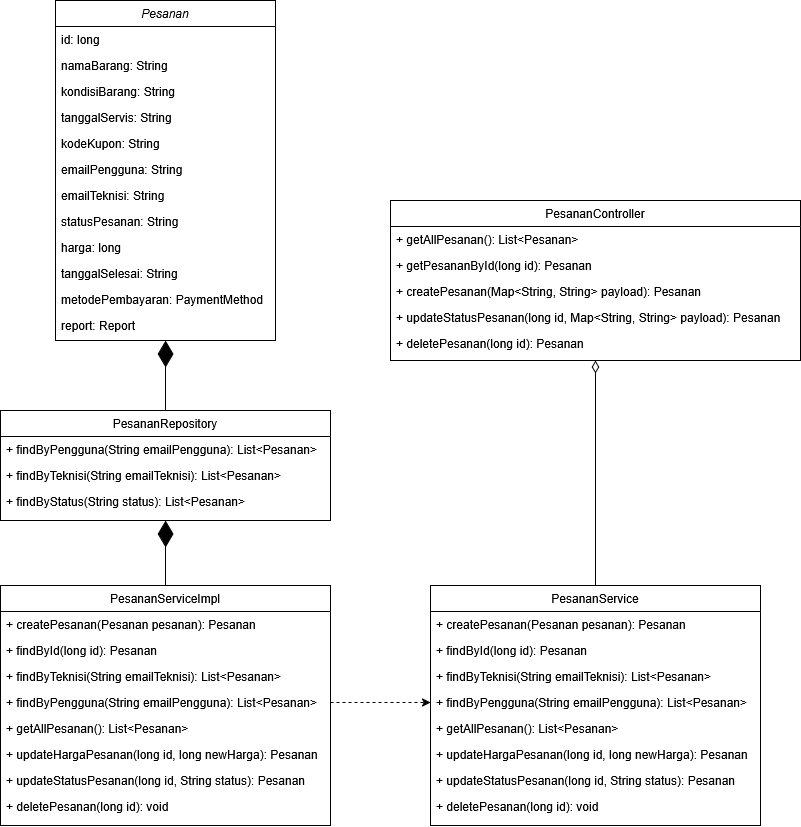

The diagram above was exported from draw.io. Its source (the exported page's mxGraphModel, read from the mxfile embedded in the PNG):
<mxGraphModel dx="1708" dy="832" grid="1" gridSize="10" guides="1" tooltips="1" connect="1" arrows="1" fold="1" page="1" pageScale="1" pageWidth="827" pageHeight="1169" math="0" shadow="0">
  <root>
    <mxCell id="WIyWlLk6GJQsqaUBKTNV-0" />
    <mxCell id="WIyWlLk6GJQsqaUBKTNV-1" parent="WIyWlLk6GJQsqaUBKTNV-0" />
    <mxCell id="zkfFHV4jXpPFQw0GAbJ--0" value="Pesanan" style="swimlane;fontStyle=2;align=center;verticalAlign=top;childLayout=stackLayout;horizontal=1;startSize=26;horizontalStack=0;resizeParent=1;resizeLast=0;collapsible=1;marginBottom=0;rounded=0;shadow=0;strokeWidth=1;" parent="WIyWlLk6GJQsqaUBKTNV-1" vertex="1">
      <mxGeometry x="55" width="220" height="340" as="geometry">
        <mxRectangle x="230" y="140" width="160" height="26" as="alternateBounds" />
      </mxGeometry>
    </mxCell>
    <mxCell id="zkfFHV4jXpPFQw0GAbJ--1" value="id: long" style="text;align=left;verticalAlign=top;spacingLeft=4;spacingRight=4;overflow=hidden;rotatable=0;points=[[0,0.5],[1,0.5]];portConstraint=eastwest;" parent="zkfFHV4jXpPFQw0GAbJ--0" vertex="1">
      <mxGeometry y="26" width="220" height="26" as="geometry" />
    </mxCell>
    <mxCell id="zkfFHV4jXpPFQw0GAbJ--2" value="namaBarang: String" style="text;align=left;verticalAlign=top;spacingLeft=4;spacingRight=4;overflow=hidden;rotatable=0;points=[[0,0.5],[1,0.5]];portConstraint=eastwest;rounded=0;shadow=0;html=0;" parent="zkfFHV4jXpPFQw0GAbJ--0" vertex="1">
      <mxGeometry y="52" width="220" height="26" as="geometry" />
    </mxCell>
    <mxCell id="zkfFHV4jXpPFQw0GAbJ--3" value="kondisiBarang: String" style="text;align=left;verticalAlign=top;spacingLeft=4;spacingRight=4;overflow=hidden;rotatable=0;points=[[0,0.5],[1,0.5]];portConstraint=eastwest;rounded=0;shadow=0;html=0;" parent="zkfFHV4jXpPFQw0GAbJ--0" vertex="1">
      <mxGeometry y="78" width="220" height="26" as="geometry" />
    </mxCell>
    <mxCell id="Af8QvjsGkkLu0VZ0asPv-0" value="tanggalServis: String" style="text;align=left;verticalAlign=top;spacingLeft=4;spacingRight=4;overflow=hidden;rotatable=0;points=[[0,0.5],[1,0.5]];portConstraint=eastwest;rounded=0;shadow=0;html=0;" vertex="1" parent="zkfFHV4jXpPFQw0GAbJ--0">
      <mxGeometry y="104" width="220" height="26" as="geometry" />
    </mxCell>
    <mxCell id="Af8QvjsGkkLu0VZ0asPv-1" value="kodeKupon: String" style="text;align=left;verticalAlign=top;spacingLeft=4;spacingRight=4;overflow=hidden;rotatable=0;points=[[0,0.5],[1,0.5]];portConstraint=eastwest;rounded=0;shadow=0;html=0;" vertex="1" parent="zkfFHV4jXpPFQw0GAbJ--0">
      <mxGeometry y="130" width="220" height="26" as="geometry" />
    </mxCell>
    <mxCell id="Af8QvjsGkkLu0VZ0asPv-3" value="emailPengguna: String" style="text;align=left;verticalAlign=top;spacingLeft=4;spacingRight=4;overflow=hidden;rotatable=0;points=[[0,0.5],[1,0.5]];portConstraint=eastwest;rounded=0;shadow=0;html=0;" vertex="1" parent="zkfFHV4jXpPFQw0GAbJ--0">
      <mxGeometry y="156" width="220" height="26" as="geometry" />
    </mxCell>
    <mxCell id="Af8QvjsGkkLu0VZ0asPv-2" value="emailTeknisi: String" style="text;align=left;verticalAlign=top;spacingLeft=4;spacingRight=4;overflow=hidden;rotatable=0;points=[[0,0.5],[1,0.5]];portConstraint=eastwest;rounded=0;shadow=0;html=0;" vertex="1" parent="zkfFHV4jXpPFQw0GAbJ--0">
      <mxGeometry y="182" width="220" height="26" as="geometry" />
    </mxCell>
    <mxCell id="Af8QvjsGkkLu0VZ0asPv-4" value="statusPesanan: String" style="text;align=left;verticalAlign=top;spacingLeft=4;spacingRight=4;overflow=hidden;rotatable=0;points=[[0,0.5],[1,0.5]];portConstraint=eastwest;rounded=0;shadow=0;html=0;" vertex="1" parent="zkfFHV4jXpPFQw0GAbJ--0">
      <mxGeometry y="208" width="220" height="26" as="geometry" />
    </mxCell>
    <mxCell id="Af8QvjsGkkLu0VZ0asPv-5" value="harga: long" style="text;align=left;verticalAlign=top;spacingLeft=4;spacingRight=4;overflow=hidden;rotatable=0;points=[[0,0.5],[1,0.5]];portConstraint=eastwest;rounded=0;shadow=0;html=0;" vertex="1" parent="zkfFHV4jXpPFQw0GAbJ--0">
      <mxGeometry y="234" width="220" height="26" as="geometry" />
    </mxCell>
    <mxCell id="Af8QvjsGkkLu0VZ0asPv-6" value="tanggalSelesai: String" style="text;align=left;verticalAlign=top;spacingLeft=4;spacingRight=4;overflow=hidden;rotatable=0;points=[[0,0.5],[1,0.5]];portConstraint=eastwest;rounded=0;shadow=0;html=0;" vertex="1" parent="zkfFHV4jXpPFQw0GAbJ--0">
      <mxGeometry y="260" width="220" height="26" as="geometry" />
    </mxCell>
    <mxCell id="Af8QvjsGkkLu0VZ0asPv-7" value="metodePembayaran: PaymentMethod" style="text;align=left;verticalAlign=top;spacingLeft=4;spacingRight=4;overflow=hidden;rotatable=0;points=[[0,0.5],[1,0.5]];portConstraint=eastwest;rounded=0;shadow=0;html=0;" vertex="1" parent="zkfFHV4jXpPFQw0GAbJ--0">
      <mxGeometry y="286" width="220" height="26" as="geometry" />
    </mxCell>
    <mxCell id="Af8QvjsGkkLu0VZ0asPv-8" value="report: Report" style="text;align=left;verticalAlign=top;spacingLeft=4;spacingRight=4;overflow=hidden;rotatable=0;points=[[0,0.5],[1,0.5]];portConstraint=eastwest;rounded=0;shadow=0;html=0;" vertex="1" parent="zkfFHV4jXpPFQw0GAbJ--0">
      <mxGeometry y="312" width="220" height="26" as="geometry" />
    </mxCell>
    <mxCell id="zkfFHV4jXpPFQw0GAbJ--17" value="PesananService" style="swimlane;fontStyle=0;align=center;verticalAlign=top;childLayout=stackLayout;horizontal=1;startSize=26;horizontalStack=0;resizeParent=1;resizeLast=0;collapsible=1;marginBottom=0;rounded=0;shadow=0;strokeWidth=1;" parent="WIyWlLk6GJQsqaUBKTNV-1" vertex="1">
      <mxGeometry x="430" y="585" width="330" height="240" as="geometry">
        <mxRectangle x="550" y="140" width="160" height="26" as="alternateBounds" />
      </mxGeometry>
    </mxCell>
    <mxCell id="zkfFHV4jXpPFQw0GAbJ--18" value="+ createPesanan(Pesanan pesanan): Pesanan" style="text;align=left;verticalAlign=top;spacingLeft=4;spacingRight=4;overflow=hidden;rotatable=0;points=[[0,0.5],[1,0.5]];portConstraint=eastwest;" parent="zkfFHV4jXpPFQw0GAbJ--17" vertex="1">
      <mxGeometry y="26" width="330" height="26" as="geometry" />
    </mxCell>
    <mxCell id="zkfFHV4jXpPFQw0GAbJ--19" value="+ findById(long id): Pesanan" style="text;align=left;verticalAlign=top;spacingLeft=4;spacingRight=4;overflow=hidden;rotatable=0;points=[[0,0.5],[1,0.5]];portConstraint=eastwest;rounded=0;shadow=0;html=0;" parent="zkfFHV4jXpPFQw0GAbJ--17" vertex="1">
      <mxGeometry y="52" width="330" height="26" as="geometry" />
    </mxCell>
    <mxCell id="zkfFHV4jXpPFQw0GAbJ--20" value="+ findByTeknisi(String emailTeknisi): List&lt;Pesanan&gt;" style="text;align=left;verticalAlign=top;spacingLeft=4;spacingRight=4;overflow=hidden;rotatable=0;points=[[0,0.5],[1,0.5]];portConstraint=eastwest;rounded=0;shadow=0;html=0;" parent="zkfFHV4jXpPFQw0GAbJ--17" vertex="1">
      <mxGeometry y="78" width="330" height="26" as="geometry" />
    </mxCell>
    <mxCell id="zkfFHV4jXpPFQw0GAbJ--21" value="+ findByPengguna(String emailPengguna): List&lt;Pesanan&gt;" style="text;align=left;verticalAlign=top;spacingLeft=4;spacingRight=4;overflow=hidden;rotatable=0;points=[[0,0.5],[1,0.5]];portConstraint=eastwest;rounded=0;shadow=0;html=0;" parent="zkfFHV4jXpPFQw0GAbJ--17" vertex="1">
      <mxGeometry y="104" width="330" height="26" as="geometry" />
    </mxCell>
    <mxCell id="zkfFHV4jXpPFQw0GAbJ--22" value="+ getAllPesanan(): List&lt;Pesanan&gt;" style="text;align=left;verticalAlign=top;spacingLeft=4;spacingRight=4;overflow=hidden;rotatable=0;points=[[0,0.5],[1,0.5]];portConstraint=eastwest;rounded=0;shadow=0;html=0;" parent="zkfFHV4jXpPFQw0GAbJ--17" vertex="1">
      <mxGeometry y="130" width="330" height="26" as="geometry" />
    </mxCell>
    <mxCell id="zkfFHV4jXpPFQw0GAbJ--24" value="+ updateHargaPesanan(long id, long newHarga): Pesanan" style="text;align=left;verticalAlign=top;spacingLeft=4;spacingRight=4;overflow=hidden;rotatable=0;points=[[0,0.5],[1,0.5]];portConstraint=eastwest;" parent="zkfFHV4jXpPFQw0GAbJ--17" vertex="1">
      <mxGeometry y="156" width="330" height="26" as="geometry" />
    </mxCell>
    <mxCell id="zkfFHV4jXpPFQw0GAbJ--25" value="+ updateStatusPesanan(long id, String status): Pesanan" style="text;align=left;verticalAlign=top;spacingLeft=4;spacingRight=4;overflow=hidden;rotatable=0;points=[[0,0.5],[1,0.5]];portConstraint=eastwest;" parent="zkfFHV4jXpPFQw0GAbJ--17" vertex="1">
      <mxGeometry y="182" width="330" height="26" as="geometry" />
    </mxCell>
    <mxCell id="Af8QvjsGkkLu0VZ0asPv-9" value="+ deletePesanan(long id): void" style="text;align=left;verticalAlign=top;spacingLeft=4;spacingRight=4;overflow=hidden;rotatable=0;points=[[0,0.5],[1,0.5]];portConstraint=eastwest;" vertex="1" parent="zkfFHV4jXpPFQw0GAbJ--17">
      <mxGeometry y="208" width="330" height="22" as="geometry" />
    </mxCell>
    <mxCell id="Af8QvjsGkkLu0VZ0asPv-11" value="PesananServiceImpl" style="swimlane;fontStyle=0;align=center;verticalAlign=top;childLayout=stackLayout;horizontal=1;startSize=26;horizontalStack=0;resizeParent=1;resizeLast=0;collapsible=1;marginBottom=0;rounded=0;shadow=0;strokeWidth=1;" vertex="1" parent="WIyWlLk6GJQsqaUBKTNV-1">
      <mxGeometry y="585" width="330" height="240" as="geometry">
        <mxRectangle x="550" y="140" width="160" height="26" as="alternateBounds" />
      </mxGeometry>
    </mxCell>
    <mxCell id="Af8QvjsGkkLu0VZ0asPv-12" value="+ createPesanan(Pesanan pesanan): Pesanan" style="text;align=left;verticalAlign=top;spacingLeft=4;spacingRight=4;overflow=hidden;rotatable=0;points=[[0,0.5],[1,0.5]];portConstraint=eastwest;" vertex="1" parent="Af8QvjsGkkLu0VZ0asPv-11">
      <mxGeometry y="26" width="330" height="26" as="geometry" />
    </mxCell>
    <mxCell id="Af8QvjsGkkLu0VZ0asPv-13" value="+ findById(long id): Pesanan" style="text;align=left;verticalAlign=top;spacingLeft=4;spacingRight=4;overflow=hidden;rotatable=0;points=[[0,0.5],[1,0.5]];portConstraint=eastwest;rounded=0;shadow=0;html=0;" vertex="1" parent="Af8QvjsGkkLu0VZ0asPv-11">
      <mxGeometry y="52" width="330" height="26" as="geometry" />
    </mxCell>
    <mxCell id="Af8QvjsGkkLu0VZ0asPv-14" value="+ findByTeknisi(String emailTeknisi): List&lt;Pesanan&gt;" style="text;align=left;verticalAlign=top;spacingLeft=4;spacingRight=4;overflow=hidden;rotatable=0;points=[[0,0.5],[1,0.5]];portConstraint=eastwest;rounded=0;shadow=0;html=0;" vertex="1" parent="Af8QvjsGkkLu0VZ0asPv-11">
      <mxGeometry y="78" width="330" height="26" as="geometry" />
    </mxCell>
    <mxCell id="Af8QvjsGkkLu0VZ0asPv-15" value="+ findByPengguna(String emailPengguna): List&lt;Pesanan&gt;" style="text;align=left;verticalAlign=top;spacingLeft=4;spacingRight=4;overflow=hidden;rotatable=0;points=[[0,0.5],[1,0.5]];portConstraint=eastwest;rounded=0;shadow=0;html=0;" vertex="1" parent="Af8QvjsGkkLu0VZ0asPv-11">
      <mxGeometry y="104" width="330" height="26" as="geometry" />
    </mxCell>
    <mxCell id="Af8QvjsGkkLu0VZ0asPv-16" value="+ getAllPesanan(): List&lt;Pesanan&gt;" style="text;align=left;verticalAlign=top;spacingLeft=4;spacingRight=4;overflow=hidden;rotatable=0;points=[[0,0.5],[1,0.5]];portConstraint=eastwest;rounded=0;shadow=0;html=0;" vertex="1" parent="Af8QvjsGkkLu0VZ0asPv-11">
      <mxGeometry y="130" width="330" height="26" as="geometry" />
    </mxCell>
    <mxCell id="Af8QvjsGkkLu0VZ0asPv-17" value="+ updateHargaPesanan(long id, long newHarga): Pesanan" style="text;align=left;verticalAlign=top;spacingLeft=4;spacingRight=4;overflow=hidden;rotatable=0;points=[[0,0.5],[1,0.5]];portConstraint=eastwest;" vertex="1" parent="Af8QvjsGkkLu0VZ0asPv-11">
      <mxGeometry y="156" width="330" height="26" as="geometry" />
    </mxCell>
    <mxCell id="Af8QvjsGkkLu0VZ0asPv-18" value="+ updateStatusPesanan(long id, String status): Pesanan" style="text;align=left;verticalAlign=top;spacingLeft=4;spacingRight=4;overflow=hidden;rotatable=0;points=[[0,0.5],[1,0.5]];portConstraint=eastwest;" vertex="1" parent="Af8QvjsGkkLu0VZ0asPv-11">
      <mxGeometry y="182" width="330" height="26" as="geometry" />
    </mxCell>
    <mxCell id="Af8QvjsGkkLu0VZ0asPv-19" value="+ deletePesanan(long id): void" style="text;align=left;verticalAlign=top;spacingLeft=4;spacingRight=4;overflow=hidden;rotatable=0;points=[[0,0.5],[1,0.5]];portConstraint=eastwest;" vertex="1" parent="Af8QvjsGkkLu0VZ0asPv-11">
      <mxGeometry y="208" width="330" height="22" as="geometry" />
    </mxCell>
    <mxCell id="Af8QvjsGkkLu0VZ0asPv-20" value="PesananRepository" style="swimlane;fontStyle=0;align=center;verticalAlign=top;childLayout=stackLayout;horizontal=1;startSize=26;horizontalStack=0;resizeParent=1;resizeLast=0;collapsible=1;marginBottom=0;rounded=0;shadow=0;strokeWidth=1;" vertex="1" parent="WIyWlLk6GJQsqaUBKTNV-1">
      <mxGeometry y="410" width="330" height="110" as="geometry">
        <mxRectangle x="340" y="380" width="170" height="26" as="alternateBounds" />
      </mxGeometry>
    </mxCell>
    <mxCell id="Af8QvjsGkkLu0VZ0asPv-23" value="+ findByPengguna(String emailPengguna): List&lt;Pesanan&gt;" style="text;align=left;verticalAlign=top;spacingLeft=4;spacingRight=4;overflow=hidden;rotatable=0;points=[[0,0.5],[1,0.5]];portConstraint=eastwest;rounded=0;shadow=0;html=0;" vertex="1" parent="Af8QvjsGkkLu0VZ0asPv-20">
      <mxGeometry y="26" width="330" height="26" as="geometry" />
    </mxCell>
    <mxCell id="Af8QvjsGkkLu0VZ0asPv-24" value="+ findByTeknisi(String emailTeknisi): List&lt;Pesanan&gt;" style="text;align=left;verticalAlign=top;spacingLeft=4;spacingRight=4;overflow=hidden;rotatable=0;points=[[0,0.5],[1,0.5]];portConstraint=eastwest;rounded=0;shadow=0;html=0;" vertex="1" parent="Af8QvjsGkkLu0VZ0asPv-20">
      <mxGeometry y="52" width="330" height="26" as="geometry" />
    </mxCell>
    <mxCell id="Af8QvjsGkkLu0VZ0asPv-25" value="+ findByStatus(String status): List&lt;Pesanan&gt;" style="text;align=left;verticalAlign=top;spacingLeft=4;spacingRight=4;overflow=hidden;rotatable=0;points=[[0,0.5],[1,0.5]];portConstraint=eastwest;rounded=0;shadow=0;html=0;" vertex="1" parent="Af8QvjsGkkLu0VZ0asPv-20">
      <mxGeometry y="78" width="330" height="26" as="geometry" />
    </mxCell>
    <mxCell id="Af8QvjsGkkLu0VZ0asPv-26" value="PesananController" style="swimlane;fontStyle=0;align=center;verticalAlign=top;childLayout=stackLayout;horizontal=1;startSize=26;horizontalStack=0;resizeParent=1;resizeLast=0;collapsible=1;marginBottom=0;rounded=0;shadow=0;strokeWidth=1;" vertex="1" parent="WIyWlLk6GJQsqaUBKTNV-1">
      <mxGeometry x="390" y="200" width="410" height="160" as="geometry">
        <mxRectangle x="340" y="380" width="170" height="26" as="alternateBounds" />
      </mxGeometry>
    </mxCell>
    <mxCell id="Af8QvjsGkkLu0VZ0asPv-27" value="+ getAllPesanan(): List&lt;Pesanan&gt;" style="text;align=left;verticalAlign=top;spacingLeft=4;spacingRight=4;overflow=hidden;rotatable=0;points=[[0,0.5],[1,0.5]];portConstraint=eastwest;rounded=0;shadow=0;html=0;" vertex="1" parent="Af8QvjsGkkLu0VZ0asPv-26">
      <mxGeometry y="26" width="410" height="26" as="geometry" />
    </mxCell>
    <mxCell id="Af8QvjsGkkLu0VZ0asPv-28" value="+ getPesananById(long id): Pesanan" style="text;align=left;verticalAlign=top;spacingLeft=4;spacingRight=4;overflow=hidden;rotatable=0;points=[[0,0.5],[1,0.5]];portConstraint=eastwest;rounded=0;shadow=0;html=0;" vertex="1" parent="Af8QvjsGkkLu0VZ0asPv-26">
      <mxGeometry y="52" width="410" height="26" as="geometry" />
    </mxCell>
    <mxCell id="Af8QvjsGkkLu0VZ0asPv-29" value="+ createPesanan(Map&lt;String, String&gt; payload): Pesanan" style="text;align=left;verticalAlign=top;spacingLeft=4;spacingRight=4;overflow=hidden;rotatable=0;points=[[0,0.5],[1,0.5]];portConstraint=eastwest;rounded=0;shadow=0;html=0;" vertex="1" parent="Af8QvjsGkkLu0VZ0asPv-26">
      <mxGeometry y="78" width="410" height="26" as="geometry" />
    </mxCell>
    <mxCell id="Af8QvjsGkkLu0VZ0asPv-30" value="+ updateStatusPesanan(long id, Map&lt;String, String&gt; payload): Pesanan" style="text;align=left;verticalAlign=top;spacingLeft=4;spacingRight=4;overflow=hidden;rotatable=0;points=[[0,0.5],[1,0.5]];portConstraint=eastwest;rounded=0;shadow=0;html=0;" vertex="1" parent="Af8QvjsGkkLu0VZ0asPv-26">
      <mxGeometry y="104" width="410" height="26" as="geometry" />
    </mxCell>
    <mxCell id="Af8QvjsGkkLu0VZ0asPv-32" value="+ deletePesanan(long id): Pesanan" style="text;align=left;verticalAlign=top;spacingLeft=4;spacingRight=4;overflow=hidden;rotatable=0;points=[[0,0.5],[1,0.5]];portConstraint=eastwest;rounded=0;shadow=0;html=0;" vertex="1" parent="Af8QvjsGkkLu0VZ0asPv-26">
      <mxGeometry y="130" width="410" height="26" as="geometry" />
    </mxCell>
    <mxCell id="Af8QvjsGkkLu0VZ0asPv-33" value="" style="endArrow=diamondThin;endFill=1;endSize=24;html=1;rounded=0;entryX=0.5;entryY=1;entryDx=0;entryDy=0;exitX=0.5;exitY=0;exitDx=0;exitDy=0;" edge="1" parent="WIyWlLk6GJQsqaUBKTNV-1" source="Af8QvjsGkkLu0VZ0asPv-20" target="zkfFHV4jXpPFQw0GAbJ--0">
      <mxGeometry width="160" relative="1" as="geometry">
        <mxPoint x="510" y="420" as="sourcePoint" />
        <mxPoint x="670" y="420" as="targetPoint" />
      </mxGeometry>
    </mxCell>
    <mxCell id="Af8QvjsGkkLu0VZ0asPv-34" value="" style="endArrow=diamondThin;endFill=1;endSize=24;html=1;rounded=0;entryX=0.5;entryY=1;entryDx=0;entryDy=0;exitX=0.5;exitY=0;exitDx=0;exitDy=0;" edge="1" parent="WIyWlLk6GJQsqaUBKTNV-1" source="Af8QvjsGkkLu0VZ0asPv-11" target="Af8QvjsGkkLu0VZ0asPv-20">
      <mxGeometry width="160" relative="1" as="geometry">
        <mxPoint x="200" y="584.5" as="sourcePoint" />
        <mxPoint x="200" y="514.5" as="targetPoint" />
      </mxGeometry>
    </mxCell>
    <mxCell id="Af8QvjsGkkLu0VZ0asPv-35" value="" style="html=1;labelBackgroundColor=#ffffff;startArrow=none;startFill=0;startSize=6;endArrow=classic;endFill=1;endSize=6;jettySize=auto;orthogonalLoop=1;strokeWidth=1;dashed=1;fontSize=14;rounded=0;exitX=1;exitY=0.5;exitDx=0;exitDy=0;entryX=0;entryY=0.5;entryDx=0;entryDy=0;" edge="1" parent="WIyWlLk6GJQsqaUBKTNV-1" source="Af8QvjsGkkLu0VZ0asPv-15" target="zkfFHV4jXpPFQw0GAbJ--21">
      <mxGeometry width="60" height="60" relative="1" as="geometry">
        <mxPoint x="560" y="620" as="sourcePoint" />
        <mxPoint x="620" y="560" as="targetPoint" />
      </mxGeometry>
    </mxCell>
    <mxCell id="Af8QvjsGkkLu0VZ0asPv-37" value="" style="html=1;startArrow=diamondThin;startFill=0;edgeStyle=elbowEdgeStyle;elbow=vertical;startSize=10;endArrow=none;endFill=0;rounded=0;exitX=0.5;exitY=1;exitDx=0;exitDy=0;entryX=0.5;entryY=0;entryDx=0;entryDy=0;" edge="1" parent="WIyWlLk6GJQsqaUBKTNV-1" source="Af8QvjsGkkLu0VZ0asPv-26" target="zkfFHV4jXpPFQw0GAbJ--17">
      <mxGeometry width="160" relative="1" as="geometry">
        <mxPoint x="510" y="590" as="sourcePoint" />
        <mxPoint x="670" y="590" as="targetPoint" />
      </mxGeometry>
    </mxCell>
  </root>
</mxGraphModel>